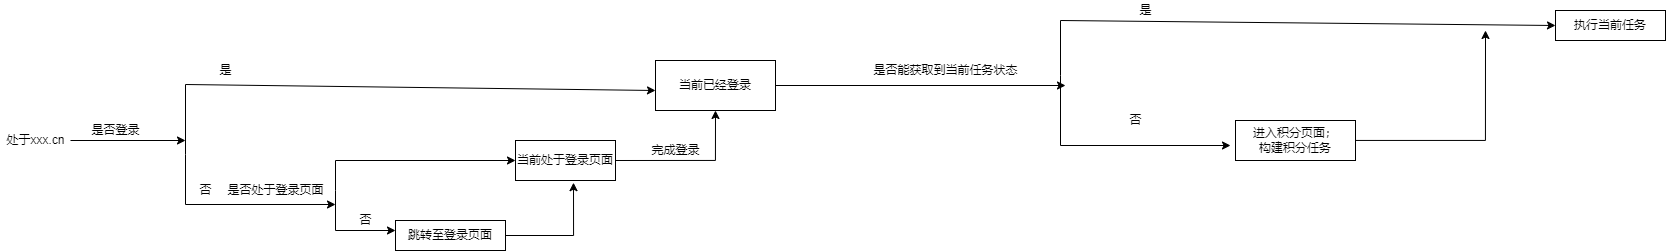

The diagram above was exported from draw.io. Its source (the exported page's mxGraphModel, read from the mxfile embedded in the PNG):
<mxGraphModel dx="1673" dy="1029" grid="1" gridSize="10" guides="1" tooltips="1" connect="1" arrows="1" fold="1" page="1" pageScale="1" pageWidth="9900" pageHeight="9900" math="0" shadow="0">
  <root>
    <mxCell id="0" />
    <mxCell id="1" parent="0" />
    <mxCell id="TlP6mSzAFsth-4VLSDzt-8" style="edgeStyle=orthogonalEdgeStyle;rounded=0;orthogonalLoop=1;jettySize=auto;html=1;" edge="1" parent="1" source="TlP6mSzAFsth-4VLSDzt-7">
      <mxGeometry relative="1" as="geometry">
        <mxPoint x="220" y="610" as="targetPoint" />
      </mxGeometry>
    </mxCell>
    <mxCell id="TlP6mSzAFsth-4VLSDzt-7" value="处于xxx.cn" style="text;html=1;align=center;verticalAlign=middle;resizable=0;points=[];autosize=1;strokeColor=none;fillColor=none;" vertex="1" parent="1">
      <mxGeometry x="35" y="600" width="70" height="20" as="geometry" />
    </mxCell>
    <mxCell id="TlP6mSzAFsth-4VLSDzt-9" value="是否登录" style="text;html=1;align=center;verticalAlign=middle;resizable=0;points=[];autosize=1;strokeColor=none;fillColor=none;" vertex="1" parent="1">
      <mxGeometry x="120" y="590" width="60" height="20" as="geometry" />
    </mxCell>
    <mxCell id="TlP6mSzAFsth-4VLSDzt-10" value="" style="endArrow=classic;startArrow=classic;html=1;rounded=0;" edge="1" parent="1">
      <mxGeometry width="50" height="50" relative="1" as="geometry">
        <mxPoint x="370" y="674" as="sourcePoint" />
        <mxPoint x="690" y="560" as="targetPoint" />
        <Array as="points">
          <mxPoint x="220" y="674" />
          <mxPoint x="220" y="624" />
          <mxPoint x="220" y="554" />
        </Array>
      </mxGeometry>
    </mxCell>
    <mxCell id="TlP6mSzAFsth-4VLSDzt-11" value="否" style="text;html=1;align=center;verticalAlign=middle;resizable=0;points=[];autosize=1;strokeColor=none;fillColor=none;" vertex="1" parent="1">
      <mxGeometry x="225" y="650" width="30" height="20" as="geometry" />
    </mxCell>
    <mxCell id="TlP6mSzAFsth-4VLSDzt-13" value="" style="endArrow=classic;startArrow=classic;html=1;rounded=0;" edge="1" parent="1">
      <mxGeometry width="50" height="50" relative="1" as="geometry">
        <mxPoint x="430" y="700" as="sourcePoint" />
        <mxPoint x="550" y="630" as="targetPoint" />
        <Array as="points">
          <mxPoint x="370" y="700" />
          <mxPoint x="370" y="660" />
          <mxPoint x="370" y="630" />
        </Array>
      </mxGeometry>
    </mxCell>
    <mxCell id="TlP6mSzAFsth-4VLSDzt-14" value="是否处于登录页面" style="text;html=1;align=center;verticalAlign=middle;resizable=0;points=[];autosize=1;strokeColor=none;fillColor=none;" vertex="1" parent="1">
      <mxGeometry x="255" y="650" width="110" height="20" as="geometry" />
    </mxCell>
    <mxCell id="TlP6mSzAFsth-4VLSDzt-15" value="否" style="text;html=1;align=center;verticalAlign=middle;resizable=0;points=[];autosize=1;strokeColor=none;fillColor=none;" vertex="1" parent="1">
      <mxGeometry x="385" y="680" width="30" height="20" as="geometry" />
    </mxCell>
    <mxCell id="TlP6mSzAFsth-4VLSDzt-21" style="edgeStyle=orthogonalEdgeStyle;rounded=0;orthogonalLoop=1;jettySize=auto;html=1;exitX=1;exitY=0.5;exitDx=0;exitDy=0;entryX=0.5;entryY=1;entryDx=0;entryDy=0;" edge="1" parent="1" source="TlP6mSzAFsth-4VLSDzt-18" target="TlP6mSzAFsth-4VLSDzt-28">
      <mxGeometry relative="1" as="geometry">
        <mxPoint x="770" y="560" as="targetPoint" />
      </mxGeometry>
    </mxCell>
    <mxCell id="TlP6mSzAFsth-4VLSDzt-18" value="当前处于登录页面" style="whiteSpace=wrap;html=1;" vertex="1" parent="1">
      <mxGeometry x="550" y="610" width="100" height="40" as="geometry" />
    </mxCell>
    <mxCell id="TlP6mSzAFsth-4VLSDzt-20" style="edgeStyle=orthogonalEdgeStyle;rounded=0;orthogonalLoop=1;jettySize=auto;html=1;exitX=1;exitY=0.5;exitDx=0;exitDy=0;entryX=0.58;entryY=1.054;entryDx=0;entryDy=0;entryPerimeter=0;" edge="1" parent="1" source="TlP6mSzAFsth-4VLSDzt-19" target="TlP6mSzAFsth-4VLSDzt-18">
      <mxGeometry relative="1" as="geometry" />
    </mxCell>
    <mxCell id="TlP6mSzAFsth-4VLSDzt-19" value="跳转至登录页面" style="whiteSpace=wrap;html=1;" vertex="1" parent="1">
      <mxGeometry x="430" y="690" width="110" height="30" as="geometry" />
    </mxCell>
    <mxCell id="TlP6mSzAFsth-4VLSDzt-22" value="完成登录" style="text;html=1;align=center;verticalAlign=middle;resizable=0;points=[];autosize=1;strokeColor=none;fillColor=none;" vertex="1" parent="1">
      <mxGeometry x="680" y="610" width="60" height="20" as="geometry" />
    </mxCell>
    <mxCell id="TlP6mSzAFsth-4VLSDzt-24" value="是" style="text;html=1;align=center;verticalAlign=middle;resizable=0;points=[];autosize=1;strokeColor=none;fillColor=none;" vertex="1" parent="1">
      <mxGeometry x="245" y="530" width="30" height="20" as="geometry" />
    </mxCell>
    <mxCell id="TlP6mSzAFsth-4VLSDzt-31" style="edgeStyle=orthogonalEdgeStyle;rounded=0;orthogonalLoop=1;jettySize=auto;html=1;" edge="1" parent="1" source="TlP6mSzAFsth-4VLSDzt-28">
      <mxGeometry relative="1" as="geometry">
        <mxPoint x="1099.9999999999995" y="554.9999999999998" as="targetPoint" />
      </mxGeometry>
    </mxCell>
    <mxCell id="TlP6mSzAFsth-4VLSDzt-28" value="当前已经登录" style="whiteSpace=wrap;html=1;" vertex="1" parent="1">
      <mxGeometry x="690" y="530" width="120" height="50" as="geometry" />
    </mxCell>
    <mxCell id="TlP6mSzAFsth-4VLSDzt-30" value="是否能获取到当前任务状态" style="text;html=1;align=center;verticalAlign=middle;resizable=0;points=[];autosize=1;strokeColor=none;fillColor=none;" vertex="1" parent="1">
      <mxGeometry x="900" y="530" width="160" height="20" as="geometry" />
    </mxCell>
    <mxCell id="TlP6mSzAFsth-4VLSDzt-32" value="" style="endArrow=classic;startArrow=classic;html=1;rounded=0;entryX=0;entryY=0.5;entryDx=0;entryDy=0;" edge="1" parent="1" target="TlP6mSzAFsth-4VLSDzt-34">
      <mxGeometry width="50" height="50" relative="1" as="geometry">
        <mxPoint x="1265" y="615" as="sourcePoint" />
        <mxPoint x="1265" y="495" as="targetPoint" />
        <Array as="points">
          <mxPoint x="1095" y="615" />
          <mxPoint x="1095" y="545" />
          <mxPoint x="1095" y="490" />
        </Array>
      </mxGeometry>
    </mxCell>
    <mxCell id="TlP6mSzAFsth-4VLSDzt-33" value="是" style="text;html=1;align=center;verticalAlign=middle;resizable=0;points=[];autosize=1;strokeColor=none;fillColor=none;" vertex="1" parent="1">
      <mxGeometry x="1165" y="470" width="30" height="20" as="geometry" />
    </mxCell>
    <mxCell id="TlP6mSzAFsth-4VLSDzt-34" value="执行当前任务" style="rounded=0;whiteSpace=wrap;html=1;" vertex="1" parent="1">
      <mxGeometry x="1590" y="480" width="110" height="30" as="geometry" />
    </mxCell>
    <mxCell id="TlP6mSzAFsth-4VLSDzt-35" value="否" style="text;html=1;align=center;verticalAlign=middle;resizable=0;points=[];autosize=1;strokeColor=none;fillColor=none;" vertex="1" parent="1">
      <mxGeometry x="1155" y="580" width="30" height="20" as="geometry" />
    </mxCell>
    <mxCell id="TlP6mSzAFsth-4VLSDzt-37" style="edgeStyle=orthogonalEdgeStyle;rounded=0;orthogonalLoop=1;jettySize=auto;html=1;" edge="1" parent="1" source="TlP6mSzAFsth-4VLSDzt-36">
      <mxGeometry relative="1" as="geometry">
        <mxPoint x="1520" y="500" as="targetPoint" />
        <Array as="points">
          <mxPoint x="1520" y="610" />
        </Array>
      </mxGeometry>
    </mxCell>
    <mxCell id="TlP6mSzAFsth-4VLSDzt-36" value="进入积分页面；&lt;br&gt;构建积分任务" style="whiteSpace=wrap;html=1;" vertex="1" parent="1">
      <mxGeometry x="1270" y="590" width="120" height="40" as="geometry" />
    </mxCell>
  </root>
</mxGraphModel>